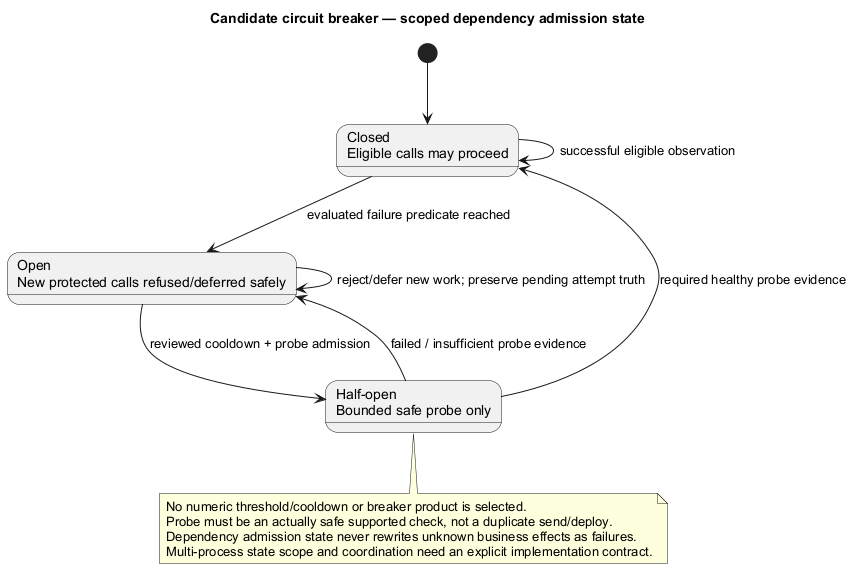

The diagram above was rendered by PlantUML. Its source (embedded in the PNG):
@startuml
' OWNER-MVP-2026-11-04 review: MVP core / cross-cutting. Core presentation/application/files or shared authority/recovery invariant remains applicable.
title Candidate circuit breaker — scoped dependency admission state
skinparam backgroundColor white
skinparam shadowing false
skinparam defaultFontName Arial

state "Closed\nEligible calls may proceed" as C
state "Open\nNew protected calls refused/deferred safely" as O
state "Half-open\nBounded safe probe only" as H
[*] --> C
C --> C : successful eligible observation
C --> O : evaluated failure predicate reached
O --> O : reject/defer new work; preserve pending attempt truth
O --> H : reviewed cooldown + probe admission
H --> C : required healthy probe evidence
H --> O : failed / insufficient probe evidence
note bottom of H
 No numeric threshold/cooldown or breaker product is selected.
 Probe must be an actually safe supported check, not a duplicate send/deploy.
 Dependency admission state never rewrites unknown business effects as failures.
 Multi-process state scope and coordination need an explicit implementation contract.
end note
@enduml